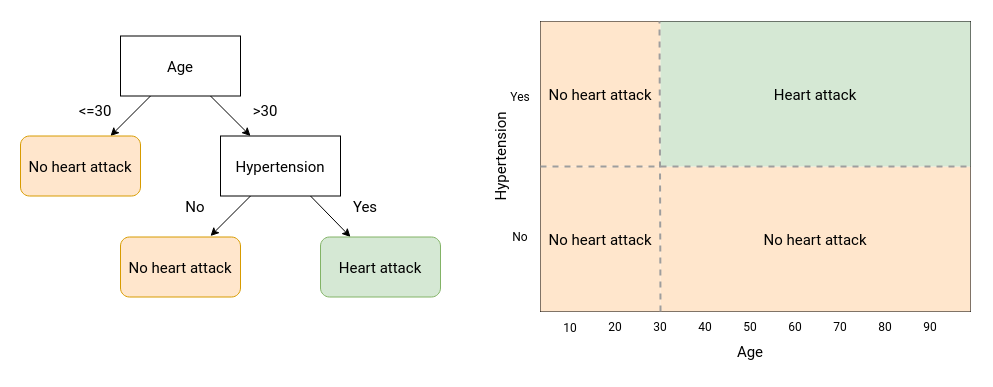

The diagram above was exported from draw.io. Its source (the exported page's mxGraphModel, read from the mxfile embedded in the PNG):
<mxGraphModel dx="1075" dy="675" grid="1" gridSize="10" guides="1" tooltips="1" connect="1" arrows="1" fold="1" page="0" pageScale="1" pageWidth="850" pageHeight="1100" math="0" shadow="0">
  <root>
    <mxCell id="0" />
    <mxCell id="1" parent="0" />
    <mxCell id="G5ksFOv9e-oRVVj9pyPw-1" value="Age" style="rounded=0;whiteSpace=wrap;html=1;fontFamily=Roboto;fontSource=https%3A%2F%2Ffonts.googleapis.com%2Fcss%3Ffamily%3DRoboto;fontSize=15;" parent="1" vertex="1">
      <mxGeometry x="230" y="164.5" width="120" height="60" as="geometry" />
    </mxCell>
    <mxCell id="G5ksFOv9e-oRVVj9pyPw-3" value="Hypertension" style="rounded=0;whiteSpace=wrap;html=1;fontFamily=Roboto;fontSource=https%3A%2F%2Ffonts.googleapis.com%2Fcss%3Ffamily%3DRoboto;fontSize=15;" parent="1" vertex="1">
      <mxGeometry x="330" y="264.5" width="120" height="60" as="geometry" />
    </mxCell>
    <mxCell id="G5ksFOv9e-oRVVj9pyPw-14" value="" style="endArrow=classic;html=1;entryX=0.25;entryY=0;entryDx=0;entryDy=0;exitX=0.75;exitY=1;exitDx=0;exitDy=0;fontFamily=Roboto;fontSource=https%3A%2F%2Ffonts.googleapis.com%2Fcss%3Ffamily%3DRoboto;fontSize=15;" parent="1" source="G5ksFOv9e-oRVVj9pyPw-1" target="G5ksFOv9e-oRVVj9pyPw-3" edge="1">
      <mxGeometry width="50" height="50" relative="1" as="geometry">
        <mxPoint x="200" y="114.5" as="sourcePoint" />
        <mxPoint x="300" y="194.5" as="targetPoint" />
      </mxGeometry>
    </mxCell>
    <mxCell id="G5ksFOv9e-oRVVj9pyPw-15" value="" style="endArrow=classic;html=1;entryX=0.75;entryY=0;entryDx=0;entryDy=0;exitX=0.25;exitY=1;exitDx=0;exitDy=0;fontFamily=Roboto;fontSource=https%3A%2F%2Ffonts.googleapis.com%2Fcss%3Ffamily%3DRoboto;fontSize=15;" parent="1" source="G5ksFOv9e-oRVVj9pyPw-1" target="G5ksFOv9e-oRVVj9pyPw-28" edge="1">
      <mxGeometry width="50" height="50" relative="1" as="geometry">
        <mxPoint x="300" y="254.5" as="sourcePoint" />
        <mxPoint x="190" y="284.5" as="targetPoint" />
      </mxGeometry>
    </mxCell>
    <mxCell id="G5ksFOv9e-oRVVj9pyPw-18" value="&amp;lt;=30" style="text;html=1;strokeColor=none;fillColor=none;align=center;verticalAlign=middle;whiteSpace=wrap;rounded=0;fontFamily=Roboto;fontSource=https%3A%2F%2Ffonts.googleapis.com%2Fcss%3Ffamily%3DRoboto;fontSize=15;" parent="1" vertex="1">
      <mxGeometry x="175" y="223.5" width="60" height="30" as="geometry" />
    </mxCell>
    <mxCell id="G5ksFOv9e-oRVVj9pyPw-19" value="&amp;gt;30" style="text;html=1;strokeColor=none;fillColor=none;align=center;verticalAlign=middle;whiteSpace=wrap;rounded=0;fontFamily=Roboto;fontSource=https%3A%2F%2Ffonts.googleapis.com%2Fcss%3Ffamily%3DRoboto;fontSize=15;" parent="1" vertex="1">
      <mxGeometry x="345" y="223.5" width="60" height="30" as="geometry" />
    </mxCell>
    <mxCell id="G5ksFOv9e-oRVVj9pyPw-23" value="" style="endArrow=classic;html=1;entryX=0.25;entryY=0;entryDx=0;entryDy=0;exitX=0.75;exitY=1;exitDx=0;exitDy=0;fontFamily=Roboto;fontSource=https%3A%2F%2Ffonts.googleapis.com%2Fcss%3Ffamily%3DRoboto;fontSize=15;" parent="1" source="G5ksFOv9e-oRVVj9pyPw-3" target="G5ksFOv9e-oRVVj9pyPw-32" edge="1">
      <mxGeometry width="50" height="50" relative="1" as="geometry">
        <mxPoint x="420" y="344.5" as="sourcePoint" />
        <mxPoint x="490" y="404.5" as="targetPoint" />
      </mxGeometry>
    </mxCell>
    <mxCell id="G5ksFOv9e-oRVVj9pyPw-24" value="" style="endArrow=classic;html=1;exitX=0.25;exitY=1;exitDx=0;exitDy=0;fontFamily=Roboto;fontSource=https%3A%2F%2Ffonts.googleapis.com%2Fcss%3Ffamily%3DRoboto;fontSize=15;" parent="1" source="G5ksFOv9e-oRVVj9pyPw-3" edge="1">
      <mxGeometry width="50" height="50" relative="1" as="geometry">
        <mxPoint x="370" y="364.5" as="sourcePoint" />
        <mxPoint x="320" y="364.5" as="targetPoint" />
      </mxGeometry>
    </mxCell>
    <mxCell id="G5ksFOv9e-oRVVj9pyPw-25" value="No" style="text;html=1;strokeColor=none;fillColor=none;align=center;verticalAlign=middle;whiteSpace=wrap;rounded=0;fontFamily=Roboto;fontSource=https%3A%2F%2Ffonts.googleapis.com%2Fcss%3Ffamily%3DRoboto;fontSize=15;" parent="1" vertex="1">
      <mxGeometry x="275" y="319.5" width="60" height="30" as="geometry" />
    </mxCell>
    <mxCell id="G5ksFOv9e-oRVVj9pyPw-26" value="Yes" style="text;html=1;strokeColor=none;fillColor=none;align=center;verticalAlign=middle;whiteSpace=wrap;rounded=0;fontFamily=Roboto;fontSource=https%3A%2F%2Ffonts.googleapis.com%2Fcss%3Ffamily%3DRoboto;fontSize=15;" parent="1" vertex="1">
      <mxGeometry x="445" y="319.5" width="60" height="30" as="geometry" />
    </mxCell>
    <mxCell id="G5ksFOv9e-oRVVj9pyPw-28" value="No heart attack" style="rounded=1;whiteSpace=wrap;html=1;fillColor=#ffe6cc;strokeColor=#d79b00;fontFamily=Roboto;fontSource=https%3A%2F%2Ffonts.googleapis.com%2Fcss%3Ffamily%3DRoboto;fontSize=15;" parent="1" vertex="1">
      <mxGeometry x="130" y="264.5" width="120" height="60" as="geometry" />
    </mxCell>
    <mxCell id="G5ksFOv9e-oRVVj9pyPw-31" value="No heart attack" style="rounded=1;whiteSpace=wrap;html=1;fillColor=#ffe6cc;strokeColor=#d79b00;fontFamily=Roboto;fontSource=https%3A%2F%2Ffonts.googleapis.com%2Fcss%3Ffamily%3DRoboto;fontSize=15;" parent="1" vertex="1">
      <mxGeometry x="230" y="365.5" width="120" height="60" as="geometry" />
    </mxCell>
    <mxCell id="G5ksFOv9e-oRVVj9pyPw-32" value="Heart attack" style="rounded=1;whiteSpace=wrap;html=1;fillColor=#d5e8d4;strokeColor=#82b366;fontFamily=Roboto;fontSource=https%3A%2F%2Ffonts.googleapis.com%2Fcss%3Ffamily%3DRoboto;fontSize=15;" parent="1" vertex="1">
      <mxGeometry x="430" y="365.5" width="120" height="60" as="geometry" />
    </mxCell>
    <mxCell id="FQukKO3l79CKVauj6XOm-2" value="" style="rounded=0;whiteSpace=wrap;html=1;" vertex="1" parent="1">
      <mxGeometry x="650" y="150" width="430" height="290" as="geometry" />
    </mxCell>
    <mxCell id="FQukKO3l79CKVauj6XOm-3" value="Age" style="text;html=1;strokeColor=none;fillColor=none;align=center;verticalAlign=middle;whiteSpace=wrap;rounded=0;fontFamily=Roboto;fontSource=https%3A%2F%2Ffonts.googleapis.com%2Fcss%3Ffamily%3DRoboto;fontSize=15;" vertex="1" parent="1">
      <mxGeometry x="830" y="465" width="60" height="30" as="geometry" />
    </mxCell>
    <mxCell id="FQukKO3l79CKVauj6XOm-4" value="Hypertension" style="text;html=1;strokeColor=none;fillColor=none;align=center;verticalAlign=middle;whiteSpace=wrap;rounded=0;fontFamily=Roboto;fontSource=https%3A%2F%2Ffonts.googleapis.com%2Fcss%3Ffamily%3DRoboto;fontSize=15;rotation=-90;" vertex="1" parent="1">
      <mxGeometry x="580" y="270" width="60" height="30" as="geometry" />
    </mxCell>
    <mxCell id="FQukKO3l79CKVauj6XOm-6" value="&lt;font style=&quot;font-size: 12px&quot;&gt;10&lt;/font&gt;" style="text;html=1;strokeColor=none;fillColor=none;align=center;verticalAlign=middle;whiteSpace=wrap;rounded=0;fontFamily=Roboto;fontSource=https%3A%2F%2Ffonts.googleapis.com%2Fcss%3Ffamily%3DRoboto;fontSize=15;" vertex="1" parent="1">
      <mxGeometry x="650" y="440" width="60" height="30" as="geometry" />
    </mxCell>
    <mxCell id="FQukKO3l79CKVauj6XOm-7" value="&lt;font style=&quot;font-size: 12px;&quot;&gt;20&lt;/font&gt;" style="text;html=1;strokeColor=none;fillColor=none;align=center;verticalAlign=middle;whiteSpace=wrap;rounded=0;fontFamily=Roboto;fontSource=https%3A%2F%2Ffonts.googleapis.com%2Fcss%3Ffamily%3DRoboto;fontSize=12;" vertex="1" parent="1">
      <mxGeometry x="695" y="440" width="60" height="30" as="geometry" />
    </mxCell>
    <mxCell id="FQukKO3l79CKVauj6XOm-8" value="30" style="text;html=1;strokeColor=none;fillColor=none;align=center;verticalAlign=middle;whiteSpace=wrap;rounded=0;fontFamily=Roboto;fontSource=https%3A%2F%2Ffonts.googleapis.com%2Fcss%3Ffamily%3DRoboto;fontSize=12;" vertex="1" parent="1">
      <mxGeometry x="740" y="440" width="60" height="30" as="geometry" />
    </mxCell>
    <mxCell id="FQukKO3l79CKVauj6XOm-9" value="40" style="text;html=1;strokeColor=none;fillColor=none;align=center;verticalAlign=middle;whiteSpace=wrap;rounded=0;fontFamily=Roboto;fontSource=https%3A%2F%2Ffonts.googleapis.com%2Fcss%3Ffamily%3DRoboto;fontSize=12;" vertex="1" parent="1">
      <mxGeometry x="785" y="440" width="60" height="30" as="geometry" />
    </mxCell>
    <mxCell id="FQukKO3l79CKVauj6XOm-10" value="50" style="text;html=1;strokeColor=none;fillColor=none;align=center;verticalAlign=middle;whiteSpace=wrap;rounded=0;fontFamily=Roboto;fontSource=https%3A%2F%2Ffonts.googleapis.com%2Fcss%3Ffamily%3DRoboto;fontSize=12;" vertex="1" parent="1">
      <mxGeometry x="830" y="440" width="60" height="30" as="geometry" />
    </mxCell>
    <mxCell id="FQukKO3l79CKVauj6XOm-11" value="60" style="text;html=1;strokeColor=none;fillColor=none;align=center;verticalAlign=middle;whiteSpace=wrap;rounded=0;fontFamily=Roboto;fontSource=https%3A%2F%2Ffonts.googleapis.com%2Fcss%3Ffamily%3DRoboto;fontSize=12;" vertex="1" parent="1">
      <mxGeometry x="875" y="440" width="60" height="30" as="geometry" />
    </mxCell>
    <mxCell id="FQukKO3l79CKVauj6XOm-12" value="70" style="text;html=1;strokeColor=none;fillColor=none;align=center;verticalAlign=middle;whiteSpace=wrap;rounded=0;fontFamily=Roboto;fontSource=https%3A%2F%2Ffonts.googleapis.com%2Fcss%3Ffamily%3DRoboto;fontSize=12;" vertex="1" parent="1">
      <mxGeometry x="920" y="440" width="60" height="30" as="geometry" />
    </mxCell>
    <mxCell id="FQukKO3l79CKVauj6XOm-13" value="80" style="text;html=1;strokeColor=none;fillColor=none;align=center;verticalAlign=middle;whiteSpace=wrap;rounded=0;fontFamily=Roboto;fontSource=https%3A%2F%2Ffonts.googleapis.com%2Fcss%3Ffamily%3DRoboto;fontSize=12;" vertex="1" parent="1">
      <mxGeometry x="965" y="440" width="60" height="30" as="geometry" />
    </mxCell>
    <mxCell id="FQukKO3l79CKVauj6XOm-14" value="90" style="text;html=1;strokeColor=none;fillColor=none;align=center;verticalAlign=middle;whiteSpace=wrap;rounded=0;fontFamily=Roboto;fontSource=https%3A%2F%2Ffonts.googleapis.com%2Fcss%3Ffamily%3DRoboto;fontSize=12;" vertex="1" parent="1">
      <mxGeometry x="1010" y="440" width="60" height="30" as="geometry" />
    </mxCell>
    <mxCell id="FQukKO3l79CKVauj6XOm-21" value="No" style="text;html=1;strokeColor=none;fillColor=none;align=center;verticalAlign=middle;whiteSpace=wrap;rounded=0;fontFamily=Roboto;fontSource=https%3A%2F%2Ffonts.googleapis.com%2Fcss%3Ffamily%3DRoboto;fontSize=12;" vertex="1" parent="1">
      <mxGeometry x="600" y="350" width="60" height="30" as="geometry" />
    </mxCell>
    <mxCell id="FQukKO3l79CKVauj6XOm-22" value="Yes" style="text;html=1;strokeColor=none;fillColor=none;align=center;verticalAlign=middle;whiteSpace=wrap;rounded=0;fontFamily=Roboto;fontSource=https%3A%2F%2Ffonts.googleapis.com%2Fcss%3Ffamily%3DRoboto;fontSize=12;" vertex="1" parent="1">
      <mxGeometry x="600" y="210" width="60" height="30" as="geometry" />
    </mxCell>
    <mxCell id="FQukKO3l79CKVauj6XOm-23" value="No heart attack" style="rounded=0;whiteSpace=wrap;html=1;fontFamily=Roboto;fontSource=https%3A%2F%2Ffonts.googleapis.com%2Fcss%3Ffamily%3DRoboto;fontSize=15;fillColor=#ffe6cc;strokeColor=none;" vertex="1" parent="1">
      <mxGeometry x="650" y="295" width="120" height="145" as="geometry" />
    </mxCell>
    <mxCell id="FQukKO3l79CKVauj6XOm-24" value="No heart attack" style="rounded=0;whiteSpace=wrap;html=1;fontFamily=Roboto;fontSource=https%3A%2F%2Ffonts.googleapis.com%2Fcss%3Ffamily%3DRoboto;fontSize=15;fillColor=#ffe6cc;strokeColor=none;" vertex="1" parent="1">
      <mxGeometry x="770" y="295" width="310" height="145" as="geometry" />
    </mxCell>
    <mxCell id="FQukKO3l79CKVauj6XOm-25" value="No heart attack" style="rounded=0;whiteSpace=wrap;html=1;fontFamily=Roboto;fontSource=https%3A%2F%2Ffonts.googleapis.com%2Fcss%3Ffamily%3DRoboto;fontSize=15;fillColor=#ffe6cc;strokeColor=none;" vertex="1" parent="1">
      <mxGeometry x="650" y="150" width="120" height="145" as="geometry" />
    </mxCell>
    <mxCell id="FQukKO3l79CKVauj6XOm-26" value="Heart attack" style="rounded=0;whiteSpace=wrap;html=1;fontFamily=Roboto;fontSource=https%3A%2F%2Ffonts.googleapis.com%2Fcss%3Ffamily%3DRoboto;fontSize=15;fillColor=#d5e8d4;strokeColor=none;" vertex="1" parent="1">
      <mxGeometry x="770" y="150" width="310" height="145" as="geometry" />
    </mxCell>
    <mxCell id="FQukKO3l79CKVauj6XOm-20" value="" style="endArrow=none;html=1;fontSize=12;exitX=0;exitY=0.5;exitDx=0;exitDy=0;entryX=1;entryY=0.5;entryDx=0;entryDy=0;dashed=1;strokeWidth=2;jumpSize=7;strokeColor=#9E9E9E;" edge="1" parent="1" source="FQukKO3l79CKVauj6XOm-2" target="FQukKO3l79CKVauj6XOm-2">
      <mxGeometry width="50" height="50" relative="1" as="geometry">
        <mxPoint x="650" y="284.5" as="sourcePoint" />
        <mxPoint x="969.11" y="284.53" as="targetPoint" />
      </mxGeometry>
    </mxCell>
    <mxCell id="FQukKO3l79CKVauj6XOm-16" value="" style="endArrow=none;html=1;fontSize=12;exitX=0.5;exitY=0;exitDx=0;exitDy=0;dashed=1;strokeWidth=2;strokeColor=#9E9E9E;" edge="1" parent="1" source="FQukKO3l79CKVauj6XOm-8">
      <mxGeometry width="50" height="50" relative="1" as="geometry">
        <mxPoint x="769.5" y="420" as="sourcePoint" />
        <mxPoint x="769" y="150" as="targetPoint" />
      </mxGeometry>
    </mxCell>
  </root>
</mxGraphModel>